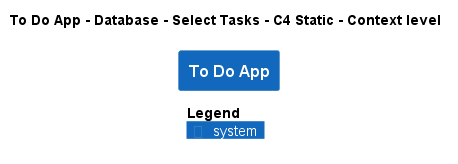

The diagram above was rendered by PlantUML. Its source (embedded in the PNG):
@startuml
!pragma layout smetana
!include ..\..\..\..\..\..\.c4s\C4_Context.puml

AddElementTag("state:new", $bgColor=green, $fontColor=#ffffff, $borderColor=green, $shadowing="False")
AddElementTag("state:changed", $bgColor=orange, $fontColor=#ffffff, $borderColor=orange, $shadowing="False")
AddElementTag("state:removed", $bgColor=red, $fontColor=#ffffff, $borderColor=red, $shadowing="False")

AddRelTag("state:new", $textColor=green, $lineColor=green)
AddRelTag("state:changed", $textColor=orange, $lineColor=orange)
AddRelTag("state:removed", $textColor=red, $lineColor=red)

SHOW_PERSON_PORTRAIT()
LAYOUT_TOP_DOWN()

skinparam linetype polyline

title To Do App - Database - Select Tasks - C4 Static - Context level

System(ToDoAppExample.SoftwareSystems.ToDoApp, "To Do App", "")



SHOW_LEGEND()
@enduml